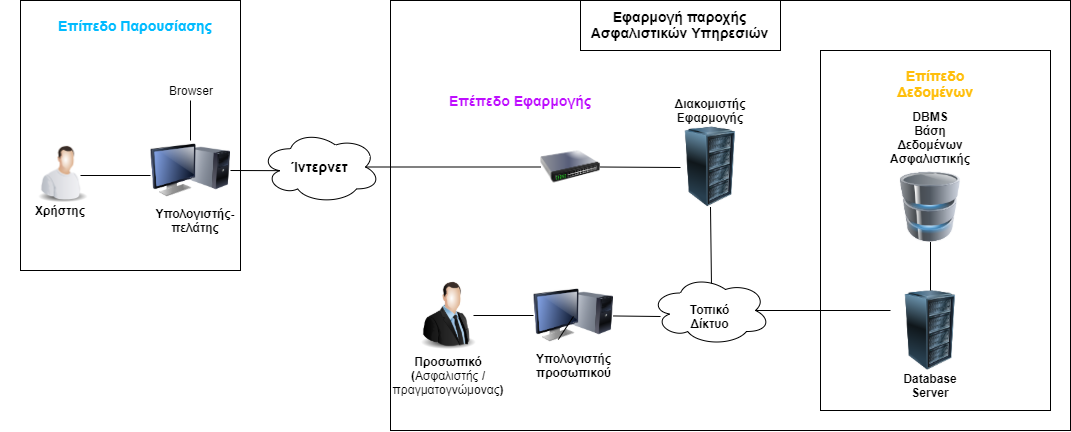

The diagram above was exported from draw.io. Its source (the exported page's mxGraphModel, read from the mxfile embedded in the PNG):
<mxGraphModel dx="2024" dy="686" grid="1" gridSize="10" guides="1" tooltips="1" connect="1" arrows="1" fold="1" page="1" pageScale="1" pageWidth="827" pageHeight="1169" math="0" shadow="0">
  <root>
    <mxCell id="0" />
    <mxCell id="1" parent="0" />
    <mxCell id="GNbnzymEBh6yAQMA2l7U-3" value="&lt;font size=&quot;1&quot;&gt;&lt;b style=&quot;font-size: 12px&quot;&gt;Χρήστης&lt;/b&gt;&lt;/font&gt;" style="text;html=1;strokeColor=none;fillColor=none;align=center;verticalAlign=middle;whiteSpace=wrap;rounded=0;" parent="1" vertex="1">
      <mxGeometry x="-80" y="330" width="120" height="20" as="geometry" />
    </mxCell>
    <mxCell id="GNbnzymEBh6yAQMA2l7U-5" value="" style="endArrow=none;html=1;" parent="1" edge="1">
      <mxGeometry width="50" height="50" relative="1" as="geometry">
        <mxPoint y="305" as="sourcePoint" />
        <mxPoint x="70" y="305" as="targetPoint" />
      </mxGeometry>
    </mxCell>
    <mxCell id="GNbnzymEBh6yAQMA2l7U-6" value="" style="image;html=1;labelBackgroundColor=#ffffff;image=img/lib/clip_art/computers/Monitor_Tower_128x128.png" parent="1" vertex="1">
      <mxGeometry x="70" y="260" width="80" height="80" as="geometry" />
    </mxCell>
    <mxCell id="GNbnzymEBh6yAQMA2l7U-8" value="" style="endArrow=none;html=1;" parent="1" edge="1">
      <mxGeometry width="50" height="50" relative="1" as="geometry">
        <mxPoint x="110" y="270" as="sourcePoint" />
        <mxPoint x="110" y="230" as="targetPoint" />
      </mxGeometry>
    </mxCell>
    <mxCell id="GNbnzymEBh6yAQMA2l7U-9" value="Browser" style="text;html=1;strokeColor=none;fillColor=none;align=center;verticalAlign=middle;whiteSpace=wrap;rounded=0;" parent="1" vertex="1">
      <mxGeometry x="80" y="210" width="60" height="20" as="geometry" />
    </mxCell>
    <mxCell id="GNbnzymEBh6yAQMA2l7U-10" value="&lt;font size=&quot;1&quot;&gt;&lt;b style=&quot;font-size: 12px&quot;&gt;Υπολογιστής-πελάτης&lt;/b&gt;&lt;/font&gt;" style="text;html=1;strokeColor=none;fillColor=none;align=center;verticalAlign=middle;whiteSpace=wrap;rounded=0;" parent="1" vertex="1">
      <mxGeometry x="70" y="340" width="90" height="20" as="geometry" />
    </mxCell>
    <mxCell id="GNbnzymEBh6yAQMA2l7U-11" value="" style="rounded=0;whiteSpace=wrap;html=1;fillColor=none;" parent="1" vertex="1">
      <mxGeometry x="-60" y="130" width="220" height="270" as="geometry" />
    </mxCell>
    <mxCell id="GNbnzymEBh6yAQMA2l7U-12" value="&lt;font style=&quot;font-size: 14px&quot; color=&quot;#00bbff&quot;&gt;&lt;b&gt;Επίπεδο Παρουσίασης&lt;/b&gt;&lt;/font&gt;" style="text;html=1;strokeColor=none;fillColor=none;align=center;verticalAlign=middle;whiteSpace=wrap;rounded=0;" parent="1" vertex="1">
      <mxGeometry x="-50" y="140" width="210" height="30" as="geometry" />
    </mxCell>
    <mxCell id="GNbnzymEBh6yAQMA2l7U-14" value="&lt;font style=&quot;font-size: 14px&quot;&gt;&lt;b&gt;Ίντερνετ&lt;/b&gt;&lt;/font&gt;" style="ellipse;shape=cloud;whiteSpace=wrap;html=1;fillColor=none;" parent="1" vertex="1">
      <mxGeometry x="180" y="260" width="120" height="73" as="geometry" />
    </mxCell>
    <mxCell id="GNbnzymEBh6yAQMA2l7U-16" value="" style="endArrow=none;html=1;exitX=1;exitY=0.5;exitDx=0;exitDy=0;entryX=0.16;entryY=0.55;entryDx=0;entryDy=0;entryPerimeter=0;" parent="1" source="GNbnzymEBh6yAQMA2l7U-6" edge="1">
      <mxGeometry width="50" height="50" relative="1" as="geometry">
        <mxPoint x="210" y="330" as="sourcePoint" />
        <mxPoint x="199.20000000000005" y="300.15" as="targetPoint" />
      </mxGeometry>
    </mxCell>
    <mxCell id="GNbnzymEBh6yAQMA2l7U-17" value="" style="image;html=1;labelBackgroundColor=#ffffff;image=img/lib/clip_art/networking/Switch_128x128.png;fillColor=none;" parent="1" vertex="1">
      <mxGeometry x="460" y="256.5" width="60" height="80" as="geometry" />
    </mxCell>
    <mxCell id="GNbnzymEBh6yAQMA2l7U-18" value="" style="endArrow=none;html=1;exitX=0.875;exitY=0.5;exitDx=0;exitDy=0;exitPerimeter=0;entryX=0;entryY=0.5;entryDx=0;entryDy=0;" parent="1" source="GNbnzymEBh6yAQMA2l7U-14" target="GNbnzymEBh6yAQMA2l7U-17" edge="1">
      <mxGeometry width="50" height="50" relative="1" as="geometry">
        <mxPoint x="420" y="330" as="sourcePoint" />
        <mxPoint x="470" y="280" as="targetPoint" />
      </mxGeometry>
    </mxCell>
    <mxCell id="GNbnzymEBh6yAQMA2l7U-19" value="" style="endArrow=none;html=1;exitX=1;exitY=0.5;exitDx=0;exitDy=0;" parent="1" source="GNbnzymEBh6yAQMA2l7U-17" edge="1">
      <mxGeometry width="50" height="50" relative="1" as="geometry">
        <mxPoint x="520" y="320" as="sourcePoint" />
        <mxPoint x="600" y="297" as="targetPoint" />
      </mxGeometry>
    </mxCell>
    <mxCell id="GNbnzymEBh6yAQMA2l7U-20" value="" style="image;html=1;labelBackgroundColor=#ffffff;image=img/lib/clip_art/computers/Server_Rack_128x128.png;fillColor=none;" parent="1" vertex="1">
      <mxGeometry x="590" y="256.5" width="80" height="80" as="geometry" />
    </mxCell>
    <mxCell id="GNbnzymEBh6yAQMA2l7U-21" value="Διακομιστής Εφαρμογής" style="text;html=1;strokeColor=none;fillColor=none;align=center;verticalAlign=middle;whiteSpace=wrap;rounded=0;fontStyle=1" parent="1" vertex="1">
      <mxGeometry x="590" y="230" width="80" height="20" as="geometry" />
    </mxCell>
    <mxCell id="GNbnzymEBh6yAQMA2l7U-22" value="&lt;b&gt;Τοπικό Δίκτυο&lt;/b&gt;" style="ellipse;shape=cloud;whiteSpace=wrap;html=1;fillColor=none;" parent="1" vertex="1">
      <mxGeometry x="570" y="405" width="120" height="70" as="geometry" />
    </mxCell>
    <mxCell id="GNbnzymEBh6yAQMA2l7U-23" value="" style="endArrow=none;html=1;entryX=0.5;entryY=1;entryDx=0;entryDy=0;exitX=0.508;exitY=0.114;exitDx=0;exitDy=0;exitPerimeter=0;" parent="1" source="GNbnzymEBh6yAQMA2l7U-22" target="GNbnzymEBh6yAQMA2l7U-20" edge="1">
      <mxGeometry width="50" height="50" relative="1" as="geometry">
        <mxPoint x="620" y="360" as="sourcePoint" />
        <mxPoint x="670" y="310" as="targetPoint" />
      </mxGeometry>
    </mxCell>
    <mxCell id="GNbnzymEBh6yAQMA2l7U-24" value="" style="endArrow=none;html=1;" parent="1" edge="1" source="GNbnzymEBh6yAQMA2l7U-25">
      <mxGeometry width="50" height="50" relative="1" as="geometry">
        <mxPoint x="493" y="446" as="sourcePoint" />
        <mxPoint x="580" y="446" as="targetPoint" />
      </mxGeometry>
    </mxCell>
    <mxCell id="GNbnzymEBh6yAQMA2l7U-26" value="" style="endArrow=none;html=1;exitX=0.875;exitY=0.5;exitDx=0;exitDy=0;exitPerimeter=0;entryX=0;entryY=0.25;entryDx=0;entryDy=0;" parent="1" source="GNbnzymEBh6yAQMA2l7U-22" edge="1" target="GNbnzymEBh6yAQMA2l7U-27">
      <mxGeometry width="50" height="50" relative="1" as="geometry">
        <mxPoint x="720" y="500" as="sourcePoint" />
        <mxPoint x="800" y="440" as="targetPoint" />
      </mxGeometry>
    </mxCell>
    <mxCell id="GNbnzymEBh6yAQMA2l7U-27" value="" style="image;html=1;labelBackgroundColor=#ffffff;image=img/lib/clip_art/computers/Server_Rack_128x128.png;fillColor=none;" parent="1" vertex="1">
      <mxGeometry x="810" y="420" width="80" height="80" as="geometry" />
    </mxCell>
    <mxCell id="GNbnzymEBh6yAQMA2l7U-28" value="" style="rounded=0;whiteSpace=wrap;html=1;fillColor=none;" parent="1" vertex="1">
      <mxGeometry x="310" y="130" width="680" height="430" as="geometry" />
    </mxCell>
    <mxCell id="GNbnzymEBh6yAQMA2l7U-29" value="&lt;b&gt;Υπολογιστής προσωπικού&lt;br&gt;&lt;/b&gt;" style="text;html=1;strokeColor=none;fillColor=none;align=center;verticalAlign=middle;whiteSpace=wrap;rounded=0;" parent="1" vertex="1">
      <mxGeometry x="439.5" y="475" width="107" height="40" as="geometry" />
    </mxCell>
    <mxCell id="GNbnzymEBh6yAQMA2l7U-25" value="" style="image;html=1;labelBackgroundColor=#ffffff;image=img/lib/clip_art/computers/Monitor_Tower_128x128.png;fillColor=none;" parent="1" vertex="1">
      <mxGeometry x="453" y="405" width="80" height="80" as="geometry" />
    </mxCell>
    <mxCell id="hzzXGMM88ssThkHA4u79-1" value="" style="endArrow=none;html=1;entryX=0.31;entryY=0.8;entryDx=0;entryDy=0;entryPerimeter=0;" edge="1" parent="1" target="GNbnzymEBh6yAQMA2l7U-25">
      <mxGeometry width="50" height="50" relative="1" as="geometry">
        <mxPoint x="493" y="446" as="sourcePoint" />
        <mxPoint x="600.1999999999998" y="446" as="targetPoint" />
      </mxGeometry>
    </mxCell>
    <mxCell id="hzzXGMM88ssThkHA4u79-3" value="" style="endArrow=none;html=1;entryX=0;entryY=0.5;entryDx=0;entryDy=0;" edge="1" parent="1" target="GNbnzymEBh6yAQMA2l7U-25">
      <mxGeometry width="50" height="50" relative="1" as="geometry">
        <mxPoint x="393" y="445" as="sourcePoint" />
        <mxPoint x="433" y="425" as="targetPoint" />
      </mxGeometry>
    </mxCell>
    <mxCell id="hzzXGMM88ssThkHA4u79-4" value="" style="image;html=1;labelBackgroundColor=#ffffff;image=img/lib/clip_art/people/Worker_Man_128x128.png" vertex="1" parent="1">
      <mxGeometry x="-55" y="270" width="75" height="63" as="geometry" />
    </mxCell>
    <mxCell id="hzzXGMM88ssThkHA4u79-5" value="" style="image;html=1;labelBackgroundColor=#ffffff;image=img/lib/clip_art/people/Suit_Man_128x128.png" vertex="1" parent="1">
      <mxGeometry x="333" y="410" width="70" height="70" as="geometry" />
    </mxCell>
    <mxCell id="hzzXGMM88ssThkHA4u79-6" value="&lt;b&gt;Προσωπικό&lt;br&gt;(&lt;/b&gt;Ασφαλιστής &lt;b&gt;/ &lt;/b&gt;πραγματογνώμονας&lt;b&gt;)&lt;/b&gt;" style="text;html=1;strokeColor=none;fillColor=none;align=center;verticalAlign=middle;whiteSpace=wrap;rounded=0;" vertex="1" parent="1">
      <mxGeometry x="303" y="485" width="130" height="40" as="geometry" />
    </mxCell>
    <mxCell id="hzzXGMM88ssThkHA4u79-7" value="&lt;font style=&quot;font-size: 14px&quot; color=&quot;#be0dff&quot;&gt;&lt;b&gt;Επέπεδο Εφαρμογής&lt;/b&gt;&lt;/font&gt;" style="text;html=1;strokeColor=none;fillColor=none;align=center;verticalAlign=middle;whiteSpace=wrap;rounded=0;" vertex="1" parent="1">
      <mxGeometry x="358" y="215" width="162" height="30" as="geometry" />
    </mxCell>
    <mxCell id="hzzXGMM88ssThkHA4u79-8" value="" style="image;html=1;labelBackgroundColor=#ffffff;image=img/lib/clip_art/computers/Database_128x128.png" vertex="1" parent="1">
      <mxGeometry x="815" y="301.5" width="70" height="70" as="geometry" />
    </mxCell>
    <mxCell id="hzzXGMM88ssThkHA4u79-9" value="" style="endArrow=none;html=1;exitX=0.5;exitY=0;exitDx=0;exitDy=0;entryX=0.5;entryY=1;entryDx=0;entryDy=0;" edge="1" parent="1" source="GNbnzymEBh6yAQMA2l7U-27" target="hzzXGMM88ssThkHA4u79-8">
      <mxGeometry width="50" height="50" relative="1" as="geometry">
        <mxPoint x="820" y="400" as="sourcePoint" />
        <mxPoint x="860" y="340" as="targetPoint" />
      </mxGeometry>
    </mxCell>
    <mxCell id="hzzXGMM88ssThkHA4u79-10" value="&lt;b&gt;DBMS&lt;/b&gt;&lt;br&gt;&lt;b&gt;Βάση Δεδομένων&lt;/b&gt;&lt;br&gt;&lt;b&gt;Ασφαλιστικής&lt;/b&gt;" style="text;html=1;strokeColor=none;fillColor=none;align=center;verticalAlign=middle;whiteSpace=wrap;rounded=0;" vertex="1" parent="1">
      <mxGeometry x="770" y="230" width="160" height="60" as="geometry" />
    </mxCell>
    <mxCell id="hzzXGMM88ssThkHA4u79-11" value="&lt;b&gt;Database Server&lt;/b&gt;" style="text;html=1;strokeColor=none;fillColor=none;align=center;verticalAlign=middle;whiteSpace=wrap;rounded=0;" vertex="1" parent="1">
      <mxGeometry x="810" y="500" width="80" height="30" as="geometry" />
    </mxCell>
    <mxCell id="hzzXGMM88ssThkHA4u79-12" value="" style="rounded=0;whiteSpace=wrap;html=1;fillColor=none;" vertex="1" parent="1">
      <mxGeometry x="740" y="180" width="230" height="360" as="geometry" />
    </mxCell>
    <mxCell id="hzzXGMM88ssThkHA4u79-13" value="&lt;b style=&quot;font-size: 14px;&quot;&gt;Επίπεδο Δεδομένων&lt;/b&gt;" style="text;html=1;strokeColor=none;fillColor=none;align=center;verticalAlign=middle;whiteSpace=wrap;rounded=0;fontSize=14;fontColor=#FFBE0A;" vertex="1" parent="1">
      <mxGeometry x="760" y="190" width="190" height="30" as="geometry" />
    </mxCell>
    <mxCell id="hzzXGMM88ssThkHA4u79-14" value="&lt;font color=&quot;#000000&quot;&gt;&lt;b&gt;Εφαρμογή παροχής Ασφαλιστικών Υπηρεσιών&lt;/b&gt;&lt;/font&gt;" style="rounded=0;whiteSpace=wrap;html=1;fillColor=none;fontSize=14;fontColor=#FFBE0A;" vertex="1" parent="1">
      <mxGeometry x="500" y="130" width="200" height="50" as="geometry" />
    </mxCell>
  </root>
</mxGraphModel>